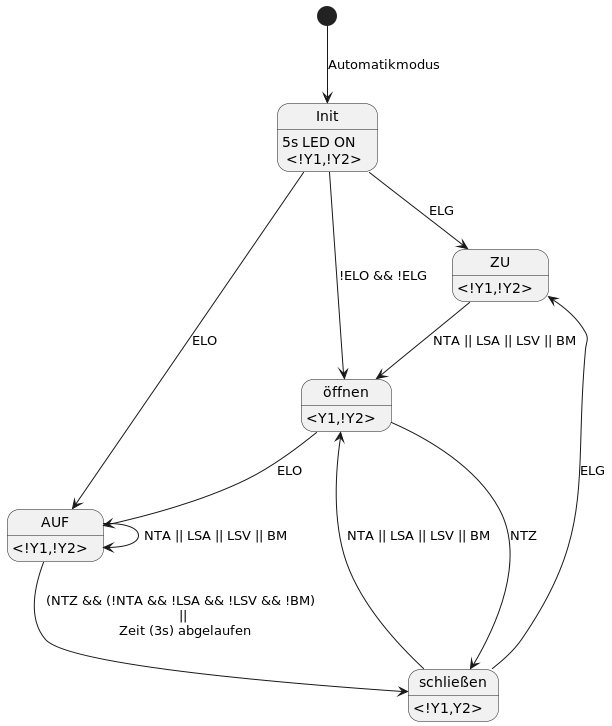

The diagram above was rendered by PlantUML. Its source (embedded in the PNG):
@startuml
hide empty description

Init : 5s LED ON \n <!Y1,!Y2>
ZU: <!Y1,!Y2>
AUF: <!Y1,!Y2>
öffnen: <Y1,!Y2>
schließen: <!Y1,Y2>

[*]--> Init :Automatikmodus
Init --> ZU : ELG
Init --> AUF : ELO
Init --> öffnen : !ELO && !ELG

ZU --> öffnen : NTA || LSA || LSV || BM

öffnen --> schließen : NTZ
öffnen --> AUF : ELO

schließen --> ZU : ELG
schließen --> öffnen :  NTA || LSA || LSV || BM

AUF --> AUF : NTA || LSA || LSV || BM
AUF --> schließen : (NTZ && (!NTA && !LSA && !LSV && !BM) \n || \n Zeit (3s) abgelaufen

@enduml